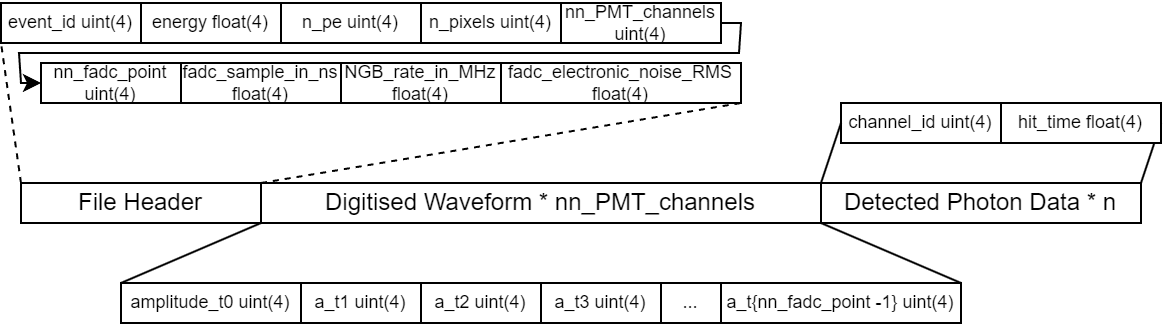

The diagram above was exported from draw.io. Its source (the exported page's mxGraphModel, read from the mxfile embedded in the PNG):
<mxGraphModel dx="1478" dy="792" grid="1" gridSize="10" guides="1" tooltips="1" connect="1" arrows="1" fold="1" page="1" pageScale="1" pageWidth="827" pageHeight="1169" math="0" shadow="0">
  <root>
    <mxCell id="0" />
    <mxCell id="1" parent="0" />
    <mxCell id="wc0BMCTQCSzXZH5nfH4n-29" value="channel_id uint(4)" style="rounded=0;align=center;verticalAlign=middle;whiteSpace=wrap;html=1;spacing=0;fontSize=9;" parent="1" vertex="1">
      <mxGeometry x="530" y="130" width="80" height="20" as="geometry" />
    </mxCell>
    <mxCell id="wc0BMCTQCSzXZH5nfH4n-4" value="event_id uint(4)" style="rounded=0;align=center;verticalAlign=middle;whiteSpace=wrap;html=1;spacing=0;fontSize=9;" parent="1" vertex="1">
      <mxGeometry x="110" y="80" width="70" height="20" as="geometry" />
    </mxCell>
    <mxCell id="wc0BMCTQCSzXZH5nfH4n-16" value="" style="endArrow=none;html=1;rounded=0;dashed=1;" parent="1" edge="1">
      <mxGeometry width="50" height="50" relative="1" as="geometry">
        <mxPoint x="120" y="170" as="sourcePoint" />
        <mxPoint x="110" y="100" as="targetPoint" />
      </mxGeometry>
    </mxCell>
    <mxCell id="wc0BMCTQCSzXZH5nfH4n-1" value="File Header" style="rounded=0;whiteSpace=wrap;html=1;" parent="1" vertex="1">
      <mxGeometry x="120" y="170" width="120" height="20" as="geometry" />
    </mxCell>
    <mxCell id="wc0BMCTQCSzXZH5nfH4n-2" value="Digitised Waveform * nn_PMT_channels" style="rounded=0;whiteSpace=wrap;html=1;" parent="1" vertex="1">
      <mxGeometry x="240" y="170" width="280" height="20" as="geometry" />
    </mxCell>
    <mxCell id="wc0BMCTQCSzXZH5nfH4n-3" value="Detected Photon Data * n" style="rounded=0;whiteSpace=wrap;html=1;" parent="1" vertex="1">
      <mxGeometry x="520" y="170" width="160" height="20" as="geometry" />
    </mxCell>
    <mxCell id="wc0BMCTQCSzXZH5nfH4n-6" value="energy float(4)" style="rounded=0;align=center;verticalAlign=middle;whiteSpace=wrap;html=1;spacing=0;fontSize=9;" parent="1" vertex="1">
      <mxGeometry x="180" y="80" width="70" height="20" as="geometry" />
    </mxCell>
    <mxCell id="wc0BMCTQCSzXZH5nfH4n-7" value="n_pe uint(4)" style="rounded=0;align=center;verticalAlign=middle;whiteSpace=wrap;html=1;spacing=0;fontSize=9;" parent="1" vertex="1">
      <mxGeometry x="250" y="80" width="70" height="20" as="geometry" />
    </mxCell>
    <mxCell id="wc0BMCTQCSzXZH5nfH4n-8" value="n_pixels uint(4)" style="rounded=0;align=center;verticalAlign=middle;whiteSpace=wrap;html=1;spacing=0;fontSize=9;" parent="1" vertex="1">
      <mxGeometry x="320" y="80" width="70" height="20" as="geometry" />
    </mxCell>
    <mxCell id="wc0BMCTQCSzXZH5nfH4n-9" value="nn_PMT_channels uint(4)" style="rounded=0;align=center;verticalAlign=middle;whiteSpace=wrap;html=1;spacing=0;fontSize=9;" parent="1" vertex="1">
      <mxGeometry x="390" y="80" width="80" height="20" as="geometry" />
    </mxCell>
    <mxCell id="wc0BMCTQCSzXZH5nfH4n-10" value="nn_fadc_point uint(4)" style="rounded=0;align=center;verticalAlign=middle;whiteSpace=wrap;html=1;spacing=0;fontSize=9;" parent="1" vertex="1">
      <mxGeometry x="130" y="110" width="70" height="20" as="geometry" />
    </mxCell>
    <mxCell id="wc0BMCTQCSzXZH5nfH4n-11" value="fadc_sample_in_ns float(4)" style="rounded=0;align=center;verticalAlign=middle;whiteSpace=wrap;html=1;spacing=0;fontSize=9;" parent="1" vertex="1">
      <mxGeometry x="200" y="110" width="80" height="20" as="geometry" />
    </mxCell>
    <mxCell id="wc0BMCTQCSzXZH5nfH4n-12" value="NGB_rate_in_MHz float(4)" style="rounded=0;align=center;verticalAlign=middle;whiteSpace=wrap;html=1;spacing=0;fontSize=9;" parent="1" vertex="1">
      <mxGeometry x="280" y="110" width="80" height="20" as="geometry" />
    </mxCell>
    <mxCell id="wc0BMCTQCSzXZH5nfH4n-13" value="fadc_electronic_noise_RMS float(4)" style="rounded=0;align=center;verticalAlign=middle;whiteSpace=wrap;html=1;spacing=0;fontSize=9;" parent="1" vertex="1">
      <mxGeometry x="360" y="110" width="120" height="20" as="geometry" />
    </mxCell>
    <mxCell id="wc0BMCTQCSzXZH5nfH4n-15" value="" style="endArrow=classic;html=1;rounded=0;exitX=1;exitY=0.5;exitDx=0;exitDy=0;entryX=0;entryY=0.5;entryDx=0;entryDy=0;" parent="1" source="wc0BMCTQCSzXZH5nfH4n-9" target="wc0BMCTQCSzXZH5nfH4n-10" edge="1">
      <mxGeometry width="50" height="50" relative="1" as="geometry">
        <mxPoint x="320" y="350" as="sourcePoint" />
        <mxPoint x="80" y="100" as="targetPoint" />
        <Array as="points">
          <mxPoint x="480" y="90" />
          <mxPoint x="479" y="105" />
          <mxPoint x="119" y="105" />
          <mxPoint x="120" y="120" />
        </Array>
      </mxGeometry>
    </mxCell>
    <mxCell id="wc0BMCTQCSzXZH5nfH4n-17" value="" style="endArrow=none;html=1;rounded=0;exitX=0;exitY=0;exitDx=0;exitDy=0;entryX=1;entryY=1;entryDx=0;entryDy=0;dashed=1;" parent="1" source="wc0BMCTQCSzXZH5nfH4n-2" target="wc0BMCTQCSzXZH5nfH4n-13" edge="1">
      <mxGeometry width="50" height="50" relative="1" as="geometry">
        <mxPoint x="260" y="160" as="sourcePoint" />
        <mxPoint x="490" y="60" as="targetPoint" />
      </mxGeometry>
    </mxCell>
    <mxCell id="wc0BMCTQCSzXZH5nfH4n-18" value="" style="endArrow=none;html=1;rounded=0;exitX=0;exitY=1;exitDx=0;exitDy=0;entryX=0;entryY=0;entryDx=0;entryDy=0;" parent="1" source="wc0BMCTQCSzXZH5nfH4n-2" target="wc0BMCTQCSzXZH5nfH4n-20" edge="1">
      <mxGeometry width="50" height="50" relative="1" as="geometry">
        <mxPoint x="130" y="190" as="sourcePoint" />
        <mxPoint x="210" y="230" as="targetPoint" />
      </mxGeometry>
    </mxCell>
    <mxCell id="wc0BMCTQCSzXZH5nfH4n-19" value="" style="endArrow=none;html=1;rounded=0;exitX=0;exitY=1;exitDx=0;exitDy=0;entryX=1;entryY=0;entryDx=0;entryDy=0;" parent="1" source="wc0BMCTQCSzXZH5nfH4n-3" target="wc0BMCTQCSzXZH5nfH4n-26" edge="1">
      <mxGeometry width="50" height="50" relative="1" as="geometry">
        <mxPoint x="250" y="190" as="sourcePoint" />
        <mxPoint x="540" y="230" as="targetPoint" />
      </mxGeometry>
    </mxCell>
    <mxCell id="wc0BMCTQCSzXZH5nfH4n-20" value="amplitude_t0 uint(4)" style="rounded=0;whiteSpace=wrap;html=1;fontSize=9;" parent="1" vertex="1">
      <mxGeometry x="170" y="220" width="90" height="20" as="geometry" />
    </mxCell>
    <mxCell id="wc0BMCTQCSzXZH5nfH4n-22" value="a_t1 uint(4)" style="rounded=0;whiteSpace=wrap;html=1;fontSize=9;" parent="1" vertex="1">
      <mxGeometry x="260" y="220" width="60" height="20" as="geometry" />
    </mxCell>
    <mxCell id="wc0BMCTQCSzXZH5nfH4n-23" value="a_t2 uint(4)" style="rounded=0;whiteSpace=wrap;html=1;fontSize=9;" parent="1" vertex="1">
      <mxGeometry x="320" y="220" width="60" height="20" as="geometry" />
    </mxCell>
    <mxCell id="wc0BMCTQCSzXZH5nfH4n-24" value="a_t3 uint(4)" style="rounded=0;whiteSpace=wrap;html=1;fontSize=9;" parent="1" vertex="1">
      <mxGeometry x="380" y="220" width="60" height="20" as="geometry" />
    </mxCell>
    <mxCell id="wc0BMCTQCSzXZH5nfH4n-25" value="..." style="rounded=0;whiteSpace=wrap;html=1;fontSize=9;" parent="1" vertex="1">
      <mxGeometry x="440" y="220" width="30" height="20" as="geometry" />
    </mxCell>
    <mxCell id="wc0BMCTQCSzXZH5nfH4n-26" value="a_t{nn_fadc_point -1} uint(4)" style="rounded=0;whiteSpace=wrap;html=1;fontSize=9;" parent="1" vertex="1">
      <mxGeometry x="470" y="220" width="120" height="20" as="geometry" />
    </mxCell>
    <mxCell id="wc0BMCTQCSzXZH5nfH4n-27" value="" style="endArrow=none;html=1;rounded=0;entryX=1;entryY=0.5;entryDx=0;entryDy=0;" parent="1" target="wc0BMCTQCSzXZH5nfH4n-30" edge="1">
      <mxGeometry width="50" height="50" relative="1" as="geometry">
        <mxPoint x="680" y="170" as="sourcePoint" />
        <mxPoint x="720" y="100" as="targetPoint" />
      </mxGeometry>
    </mxCell>
    <mxCell id="wc0BMCTQCSzXZH5nfH4n-28" value="" style="endArrow=none;html=1;rounded=0;entryX=0;entryY=0;entryDx=0;entryDy=0;exitX=0;exitY=0.5;exitDx=0;exitDy=0;" parent="1" source="wc0BMCTQCSzXZH5nfH4n-29" target="wc0BMCTQCSzXZH5nfH4n-3" edge="1">
      <mxGeometry width="50" height="50" relative="1" as="geometry">
        <mxPoint x="500" y="100" as="sourcePoint" />
        <mxPoint x="220" y="240" as="targetPoint" />
      </mxGeometry>
    </mxCell>
    <mxCell id="wc0BMCTQCSzXZH5nfH4n-30" value="hit_time float(4)" style="rounded=0;align=center;verticalAlign=middle;whiteSpace=wrap;html=1;spacing=0;fontSize=9;" parent="1" vertex="1">
      <mxGeometry x="610" y="130" width="80" height="20" as="geometry" />
    </mxCell>
  </root>
</mxGraphModel>